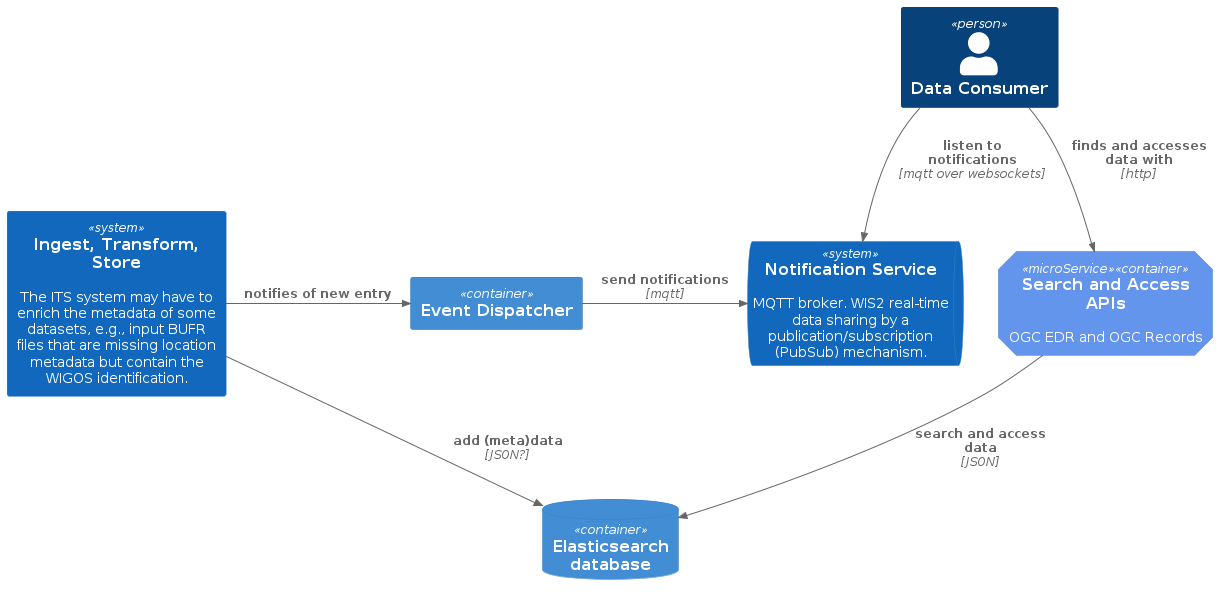

The diagram above was rendered by PlantUML. Its source (embedded in the PNG):
@startuml "c4-container-elastic-data-store-conventional"
!include https://raw.githubusercontent.com/plantuml-stdlib/C4-PlantUML/master/C4_Container.puml

'1C

AddElementTag("microService", $shape=EightSidedShape(), $bgColor="CornflowerBlue", $fontColor="white", $legendText="micro service\neight sided")

Person(consumer, "Data Consumer")

System(its, "Ingest, Transform, Store", "The ITS system may have to enrich the metadata of some datasets, e.g., input BUFR files that are missing location metadata but contain the WIGOS identification.")

SystemQueue(queue, "Notification Service", "MQTT broker. WIS2 real-time data sharing by a publication/subscription (PubSub) mechanism.")

Container(edr, "Search and Access APIs", "", "OGC EDR and OGC Records", $tags = "microService")
ContainerDb(db, "Elasticsearch database")
Container(eventsender, "Event Dispatcher")

Rel_R(its, db, "add (meta)data", "JSON?")
Rel_R(its, eventsender, "notifies of new entry")
Rel_R(eventsender, queue, "send notifications", "mqtt")

Rel(consumer, queue, "listen to notifications", "mqtt over websockets")

Rel(edr, db, "search and access data", "JSON")
Rel(consumer, edr, "finds and accesses data with", "http")

@enduml